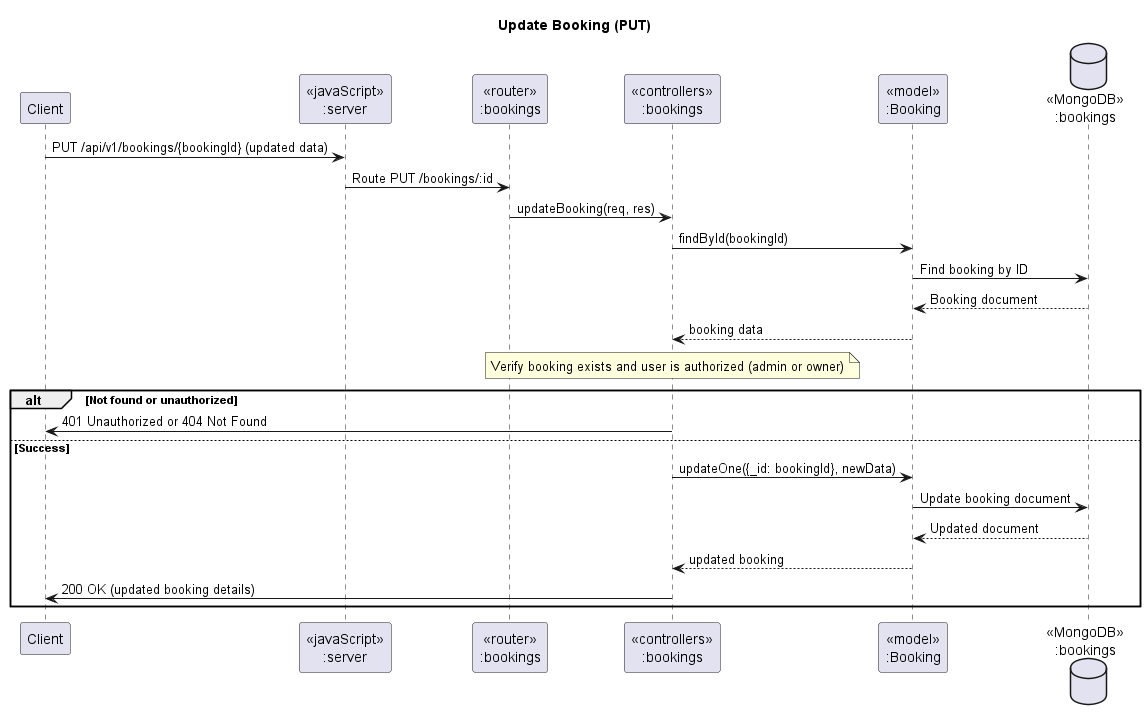

The diagram above was rendered by PlantUML. Its source (embedded in the PNG):
@startuml Update Booking (PUT)

title "Update Booking (PUT)"

participant "Client" as client
participant "<<javaScript>>\n:server" as server
participant "<<router>>\n:bookings" as routerBookings
participant "<<controllers>>\n:bookings" as controllerBookings
participant "<<model>>\n:Booking" as modelBooking
database "<<MongoDB>>\n:bookings" as BookingsDB

client -> server: PUT /api/v1/bookings/{bookingId} (updated data)
server -> routerBookings: Route PUT /bookings/:id
routerBookings -> controllerBookings: updateBooking(req, res)
controllerBookings -> modelBooking: findById(bookingId)
modelBooking -> BookingsDB: Find booking by ID
BookingsDB --> modelBooking: Booking document
modelBooking --> controllerBookings: booking data
note over controllerBookings: Verify booking exists and user is authorized (admin or owner)
alt Not found or unauthorized
    controllerBookings -> client: 401 Unauthorized or 404 Not Found
else Success
    controllerBookings -> modelBooking: updateOne({_id: bookingId}, newData)
    modelBooking -> BookingsDB: Update booking document
    BookingsDB --> modelBooking: Updated document
    modelBooking --> controllerBookings: updated booking
    controllerBookings -> client: 200 OK (updated booking details)
end
@enduml